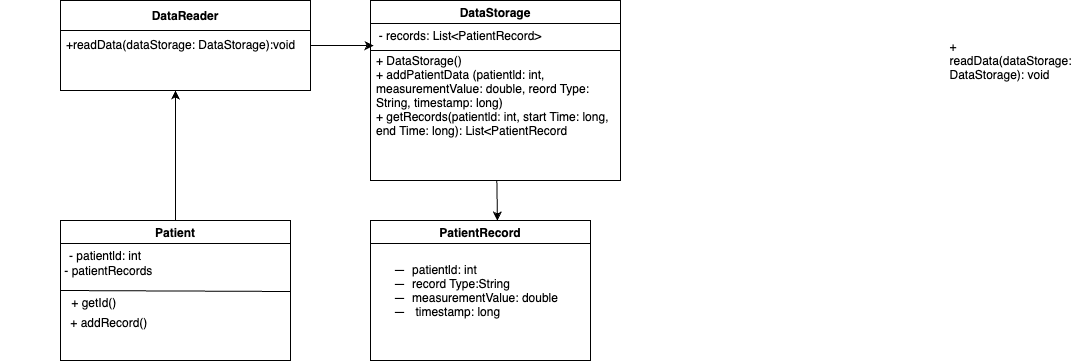

The diagram above was exported from draw.io. Its source (the exported page's mxGraphModel, read from the mxfile embedded in the PNG):
<mxGraphModel dx="1861" dy="439" grid="1" gridSize="10" guides="1" tooltips="1" connect="1" arrows="1" fold="1" page="1" pageScale="1" pageWidth="850" pageHeight="1100" math="0" shadow="0">
  <root>
    <mxCell id="0" />
    <mxCell id="1" parent="0" />
    <mxCell id="2" value="&lt;p style=&quot;margin: 0px; font-variant-numeric: normal; font-variant-east-asian: normal; font-variant-alternates: normal; font-size-adjust: none; font-kerning: auto; font-optical-sizing: auto; font-feature-settings: normal; font-variation-settings: normal; font-variant-position: normal; font-variant-emoji: normal; font-stretch: normal; line-height: normal; color: rgb(0, 0, 0); text-align: start;&quot; class=&quot;p1&quot;&gt;DataReader&lt;/p&gt;" style="swimlane;whiteSpace=wrap;html=1;startSize=30;" parent="1" vertex="1">
      <mxGeometry x="10" y="40" width="250" height="90" as="geometry">
        <mxRectangle x="50" y="80" width="140" height="30" as="alternateBounds" />
      </mxGeometry>
    </mxCell>
    <mxCell id="3" value="&lt;p style=&quot;margin: 0px; font-variant-numeric: normal; font-variant-east-asian: normal; font-variant-alternates: normal; font-size-adjust: none; font-kerning: auto; font-optical-sizing: auto; font-feature-settings: normal; font-variation-settings: normal; font-variant-position: normal; font-variant-emoji: normal; font-stretch: normal; line-height: normal; color: rgb(0, 0, 0); text-align: start; text-wrap-mode: wrap;&quot; class=&quot;p1&quot;&gt;+ readData(dataStorage:&lt;/p&gt;&lt;p style=&quot;margin: 0px; font-variant-numeric: normal; font-variant-east-asian: normal; font-variant-alternates: normal; font-size-adjust: none; font-kerning: auto; font-optical-sizing: auto; font-feature-settings: normal; font-variation-settings: normal; font-variant-position: normal; font-variant-emoji: normal; font-stretch: normal; line-height: normal; color: rgb(0, 0, 0); text-align: start; text-wrap-mode: wrap;&quot; class=&quot;p1&quot;&gt;DataStorage): void&lt;/p&gt;" style="text;html=1;align=center;verticalAlign=middle;resizable=0;points=[];autosize=1;strokeColor=none;fillColor=none;" parent="2" vertex="1">
      <mxGeometry x="870" y="40" width="160" height="40" as="geometry" />
    </mxCell>
    <mxCell id="6" value="&lt;font&gt;&lt;font style=&quot;color: rgb(0, 0, 0);&quot;&gt;+readData(dataStorage:&amp;nbsp;&lt;/font&gt;&lt;span style=&quot;background-color: transparent;&quot;&gt;&lt;font style=&quot;color: rgb(0, 0, 0);&quot;&gt;DataStorage):void&lt;/font&gt;&lt;/span&gt;&lt;/font&gt;" style="text;html=1;align=center;verticalAlign=middle;resizable=0;points=[];autosize=1;strokeColor=none;fillColor=none;" parent="2" vertex="1">
      <mxGeometry x="-5" y="30" width="250" height="30" as="geometry" />
    </mxCell>
    <mxCell id="9" value="&lt;p style=&quot;margin: 0px; font-variant-numeric: normal; font-variant-east-asian: normal; font-variant-alternates: normal; font-size-adjust: none; font-kerning: auto; font-optical-sizing: auto; font-feature-settings: normal; font-variation-settings: normal; font-variant-position: normal; font-variant-emoji: normal; font-stretch: normal; line-height: normal; color: rgb(0, 0, 0); text-align: start;&quot; class=&quot;p1&quot;&gt;DataStorage&lt;/p&gt;" style="swimlane;whiteSpace=wrap;html=1;" parent="1" vertex="1">
      <mxGeometry x="320" y="40" width="250" height="180" as="geometry" />
    </mxCell>
    <mxCell id="16" value="&lt;p style=&quot;margin: 0px; font-variant-numeric: normal; font-variant-east-asian: normal; font-variant-alternates: normal; font-size-adjust: none; font-kerning: auto; font-optical-sizing: auto; font-feature-settings: normal; font-variation-settings: normal; font-variant-position: normal; font-variant-emoji: normal; font-stretch: normal; line-height: normal; color: rgb(0, 0, 0); text-align: start;&quot; class=&quot;p1&quot;&gt;- records: List&amp;lt;PatientRecord&amp;gt;&lt;/p&gt;" style="text;html=1;align=center;verticalAlign=middle;whiteSpace=wrap;rounded=0;" parent="9" vertex="1">
      <mxGeometry x="-40" y="20" width="260" height="30" as="geometry" />
    </mxCell>
    <mxCell id="17" value="" style="endArrow=none;html=1;exitX=0;exitY=0.5;exitDx=0;exitDy=0;" parent="9" edge="1">
      <mxGeometry width="50" height="50" relative="1" as="geometry">
        <mxPoint y="50" as="sourcePoint" />
        <mxPoint x="250" y="50" as="targetPoint" />
        <Array as="points">
          <mxPoint x="108" y="50" />
        </Array>
      </mxGeometry>
    </mxCell>
    <mxCell id="23" value="&lt;p style=&quot;margin: 0px; font-variant-numeric: normal; font-variant-east-asian: normal; font-variant-alternates: normal; font-size-adjust: none; font-kerning: auto; font-optical-sizing: auto; font-feature-settings: normal; font-variation-settings: normal; font-variant-position: normal; font-variant-emoji: normal; font-stretch: normal; line-height: normal; color: rgb(0, 0, 0); text-align: start;&quot; class=&quot;p1&quot;&gt;+ DataStorage()&lt;/p&gt;&lt;p style=&quot;margin: 0px; font-variant-numeric: normal; font-variant-east-asian: normal; font-variant-alternates: normal; font-size-adjust: none; font-kerning: auto; font-optical-sizing: auto; font-feature-settings: normal; font-variation-settings: normal; font-variant-position: normal; font-variant-emoji: normal; font-stretch: normal; line-height: normal; color: rgb(0, 0, 0); text-align: start;&quot; class=&quot;p1&quot;&gt;+ addPatientData (patientld: int, measurementValue: double, reord Type:&lt;/p&gt;&lt;p style=&quot;margin: 0px; font-variant-numeric: normal; font-variant-east-asian: normal; font-variant-alternates: normal; font-size-adjust: none; font-kerning: auto; font-optical-sizing: auto; font-feature-settings: normal; font-variation-settings: normal; font-variant-position: normal; font-variant-emoji: normal; font-stretch: normal; line-height: normal; color: rgb(0, 0, 0); text-align: start;&quot; class=&quot;p1&quot;&gt;String, timestamp: long)&lt;/p&gt;&lt;p style=&quot;margin: 0px; font-variant-numeric: normal; font-variant-east-asian: normal; font-variant-alternates: normal; font-size-adjust: none; font-kerning: auto; font-optical-sizing: auto; font-feature-settings: normal; font-variation-settings: normal; font-variant-position: normal; font-variant-emoji: normal; font-stretch: normal; line-height: normal; color: rgb(0, 0, 0); text-align: start;&quot; class=&quot;p1&quot;&gt;+ getRecords(patientld: int, start Time: long, end Time: long): List&amp;lt;PatientRecord&lt;/p&gt;" style="text;html=1;align=center;verticalAlign=middle;whiteSpace=wrap;rounded=0;" parent="9" vertex="1">
      <mxGeometry x="5" y="20" width="240" height="150" as="geometry" />
    </mxCell>
    <mxCell id="42" style="edgeStyle=none;html=1;" parent="1" source="27" edge="1">
      <mxGeometry relative="1" as="geometry">
        <mxPoint x="125" y="130" as="targetPoint" />
      </mxGeometry>
    </mxCell>
    <mxCell id="27" value="&lt;p style=&quot;margin: 0px; font-variant-numeric: normal; font-variant-east-asian: normal; font-variant-alternates: normal; font-size-adjust: none; font-kerning: auto; font-optical-sizing: auto; font-feature-settings: normal; font-variation-settings: normal; font-variant-position: normal; font-variant-emoji: normal; font-stretch: normal; line-height: normal; color: rgb(0, 0, 0); text-align: start;&quot; class=&quot;p1&quot;&gt;Patient&lt;/p&gt;" style="swimlane;whiteSpace=wrap;html=1;" parent="1" vertex="1">
      <mxGeometry x="10" y="260" width="230" height="140" as="geometry" />
    </mxCell>
    <mxCell id="30" value="&lt;p style=&quot;margin: 0px; font-variant-numeric: normal; font-variant-east-asian: normal; font-variant-alternates: normal; font-size-adjust: none; font-kerning: auto; font-optical-sizing: auto; font-feature-settings: normal; font-variation-settings: normal; font-variant-position: normal; font-variant-emoji: normal; font-stretch: normal; line-height: normal; text-align: start;&quot; class=&quot;p1&quot;&gt;&lt;font style=&quot;color: rgb(0, 0, 0);&quot;&gt;- patientld: int&lt;/font&gt;&lt;/p&gt;" style="text;html=1;align=center;verticalAlign=middle;whiteSpace=wrap;rounded=0;" parent="27" vertex="1">
      <mxGeometry x="-40" y="20" width="170" height="30" as="geometry" />
    </mxCell>
    <mxCell id="34" value="" style="endArrow=none;html=1;" parent="27" edge="1">
      <mxGeometry width="50" height="50" relative="1" as="geometry">
        <mxPoint y="70" as="sourcePoint" />
        <mxPoint x="230" y="71" as="targetPoint" />
      </mxGeometry>
    </mxCell>
    <mxCell id="44" value="&lt;br/&gt;&lt;br/&gt;&lt;br/&gt;&lt;br/&gt;&lt;br/&gt;&lt;br/&gt;&lt;br/&gt;&lt;br/&gt;&lt;p class=&quot;p1&quot;&gt;+ getId()&lt;span class=&quot;Apple-converted-space&quot;&gt;&amp;nbsp;&lt;/span&gt;&lt;/p&gt;" style="text;html=1;align=center;verticalAlign=middle;resizable=0;points=[];autosize=1;strokeColor=none;fillColor=none;" vertex="1" parent="27">
      <mxGeometry y="-60" width="70" height="170" as="geometry" />
    </mxCell>
    <mxCell id="48" value="&lt;br/&gt;&lt;br/&gt;&lt;br/&gt;&lt;br/&gt;&lt;br/&gt;&lt;br/&gt;&lt;br/&gt;&lt;br/&gt;&lt;p class=&quot;p1&quot;&gt;+ addRecord()&lt;span class=&quot;Apple-converted-space&quot;&gt;&amp;nbsp;&lt;/span&gt;&lt;/p&gt;" style="text;html=1;align=center;verticalAlign=middle;resizable=0;points=[];autosize=1;strokeColor=none;fillColor=none;" vertex="1" parent="27">
      <mxGeometry y="-40" width="100" height="170" as="geometry" />
    </mxCell>
    <mxCell id="36" value="&lt;p style=&quot;margin: 0px; font-variant-numeric: normal; font-variant-east-asian: normal; font-variant-alternates: normal; font-size-adjust: none; font-kerning: auto; font-optical-sizing: auto; font-feature-settings: normal; font-variation-settings: normal; font-variant-position: normal; font-variant-emoji: normal; font-stretch: normal; line-height: normal; color: rgb(0, 0, 0); text-align: start;&quot; class=&quot;p1&quot;&gt;PatientRecord&lt;/p&gt;" style="swimlane;whiteSpace=wrap;html=1;" parent="1" vertex="1">
      <mxGeometry x="320" y="260" width="220" height="140" as="geometry" />
    </mxCell>
    <mxCell id="38" value="&lt;ul class=&quot;ul1&quot; style=&quot;list-style-type: &amp;quot;—&amp;nbsp;&amp;nbsp;&amp;quot;; font-size: medium; text-align: start;&quot;&gt;&lt;li class=&quot;li1&quot; style=&quot;margin: 0px; font-variant-numeric: normal; font-variant-east-asian: normal; font-variant-alternates: normal; font-size-adjust: none; font-kerning: auto; font-optical-sizing: auto; font-feature-settings: normal; font-variation-settings: normal; font-variant-position: normal; font-variant-emoji: normal; font-stretch: normal; font-size: 12px; line-height: normal;&quot;&gt;&lt;font style=&quot;color: rgb(0, 0, 0);&quot;&gt;patientld: int&lt;/font&gt;&lt;/li&gt;&lt;li class=&quot;li1&quot; style=&quot;margin: 0px; font-variant-numeric: normal; font-variant-east-asian: normal; font-variant-alternates: normal; font-size-adjust: none; font-kerning: auto; font-optical-sizing: auto; font-feature-settings: normal; font-variation-settings: normal; font-variant-position: normal; font-variant-emoji: normal; font-stretch: normal; font-size: 12px; line-height: normal;&quot;&gt;&lt;font style=&quot;color: rgb(0, 0, 0);&quot;&gt;record Type:String&lt;/font&gt;&lt;/li&gt;&lt;li class=&quot;li1&quot; style=&quot;margin: 0px; font-variant-numeric: normal; font-variant-east-asian: normal; font-variant-alternates: normal; font-size-adjust: none; font-kerning: auto; font-optical-sizing: auto; font-feature-settings: normal; font-variation-settings: normal; font-variant-position: normal; font-variant-emoji: normal; font-stretch: normal; font-size: 12px; line-height: normal;&quot;&gt;&lt;font style=&quot;color: rgb(0, 0, 0);&quot;&gt;measurementValue: double&lt;/font&gt;&lt;/li&gt;&lt;li class=&quot;li1&quot; style=&quot;margin: 0px; font-variant-numeric: normal; font-variant-east-asian: normal; font-variant-alternates: normal; font-size-adjust: none; font-kerning: auto; font-optical-sizing: auto; font-feature-settings: normal; font-variation-settings: normal; font-variant-position: normal; font-variant-emoji: normal; font-stretch: normal; font-size: 12px; line-height: normal;&quot;&gt;&lt;font style=&quot;color: rgb(0, 0, 0);&quot;&gt;&amp;nbsp;timestamp: long&lt;/font&gt;&lt;/li&gt;&lt;/ul&gt;" style="text;html=1;align=center;verticalAlign=middle;whiteSpace=wrap;rounded=0;fontColor=#000000;" parent="36" vertex="1">
      <mxGeometry x="-10" y="5" width="210" height="130" as="geometry" />
    </mxCell>
    <mxCell id="40" style="edgeStyle=none;html=1;entryX=-0.008;entryY=0.167;entryDx=0;entryDy=0;entryPerimeter=0;" parent="1" source="2" target="23" edge="1">
      <mxGeometry relative="1" as="geometry" />
    </mxCell>
    <mxCell id="41" style="edgeStyle=none;html=1;entryX=0.577;entryY=0;entryDx=0;entryDy=0;entryPerimeter=0;" parent="1" source="9" target="36" edge="1">
      <mxGeometry relative="1" as="geometry" />
    </mxCell>
    <mxCell id="32" value="&lt;p class=&quot;p1&quot; style=&quot;margin: 0px; font-variant-numeric: normal; font-variant-east-asian: normal; font-variant-alternates: normal; font-size-adjust: none; font-kerning: auto; font-optical-sizing: auto; font-feature-settings: normal; font-variation-settings: normal; font-variant-position: normal; font-variant-emoji: normal; font-stretch: normal; line-height: normal; text-align: start;&quot;&gt;&lt;br/&gt;&lt;br/&gt;&lt;br/&gt;&lt;br/&gt;&lt;br/&gt;&lt;br/&gt;&lt;br/&gt;&lt;br/&gt;&lt;/p&gt;&lt;p class=&quot;p1&quot;&gt;- patientRecords&lt;span class=&quot;Apple-converted-space&quot;&gt;&amp;nbsp;&lt;/span&gt;&lt;/p&gt;" style="text;html=1;align=center;verticalAlign=middle;whiteSpace=wrap;rounded=0;fontColor=#000000;" parent="1" vertex="1">
      <mxGeometry x="-50" y="240" width="220" height="30" as="geometry" />
    </mxCell>
  </root>
</mxGraphModel>